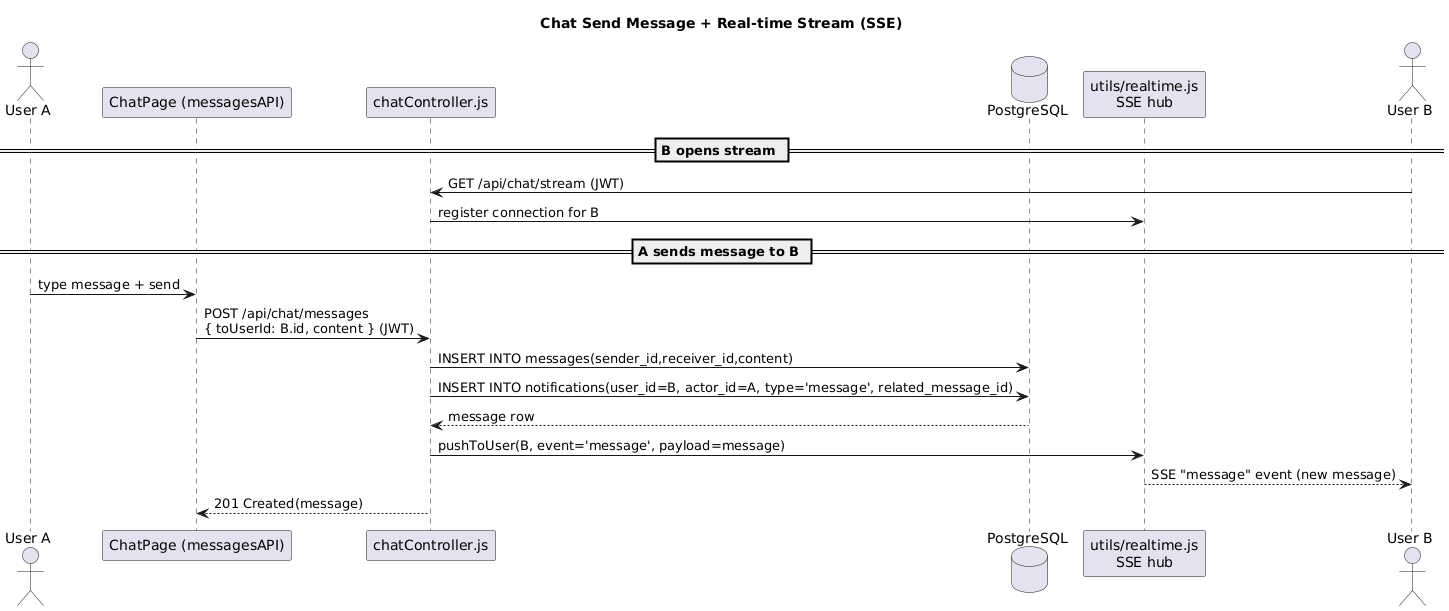

The diagram above was rendered by PlantUML. Its source (embedded in the PNG):
@startuml
title Chat Send Message + Real-time Stream (SSE)

actor "User A" as A
participant "ChatPage (messagesAPI)" as FE
participant "chatController.js" as CC
database "PostgreSQL" as DB
participant "utils/realtime.js\nSSE hub" as SSE
actor "User B" as B

== B opens stream ==
B -> CC : GET /api/chat/stream (JWT)
CC -> SSE : register connection for B

== A sends message to B ==
A -> FE : type message + send
FE -> CC : POST /api/chat/messages\n{ toUserId: B.id, content } (JWT)
CC -> DB : INSERT INTO messages(sender_id,receiver_id,content)
CC -> DB : INSERT INTO notifications(user_id=B, actor_id=A, type='message', related_message_id)
DB --> CC : message row
CC -> SSE : pushToUser(B, event='message', payload=message)
SSE --> B : SSE "message" event (new message)
CC --> FE : 201 Created(message)
@enduml